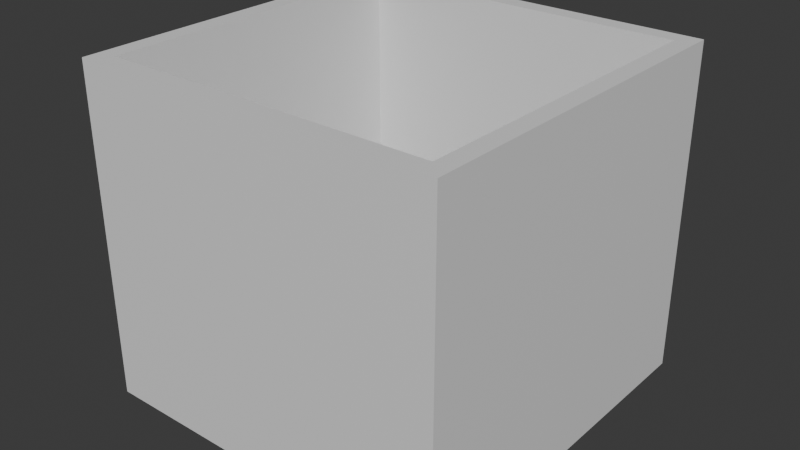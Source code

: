 # Source: Container.blend  (saved by Blender 4.4.32; exported with 4.5.12 LTS)
import bpy
from mathutils import Matrix  # noqa: F401  (used for matrix-valued properties, if any)

bpy.ops.wm.read_factory_settings(use_empty=True)
scene = bpy.context.scene
scene.name = 'Scene'

# ---- collections
col_collection = bpy.data.collections.new('Collection'); scene.collection.children.link(col_collection)

# ---- materials (node trees are filled in below, after node groups)
mat_material = bpy.data.materials.new('Material')
mat_material.alpha_threshold = 0.0
mat_material.roughness = 0.5
mat_material.line_color = (0.0, 0.0, 0.0, 1.0)

# ---- material node trees
mat_material.use_nodes = True; mat_material.node_tree.nodes.clear()
_N = mat_material.node_tree.nodes; _L = mat_material.node_tree.links
n0 = _N.new('ShaderNodeOutputMaterial'); n0.name = 'Material Output'; n0.location = (300, 300)
n1 = _N.new('ShaderNodeBsdfPrincipled'); n1.name = 'Principled BSDF'; n1.location = (10, 300)
n1.inputs[3].default_value = 1.45
_L.new(n1.outputs[0], n0.inputs[0])
n0.is_active_output = True

# ---- world
world_world = bpy.data.worlds.new('World'); scene.world = world_world
world_world.use_nodes = True; world_world.node_tree.nodes.clear()
_N = world_world.node_tree.nodes; _L = world_world.node_tree.links
n0 = _N.new('ShaderNodeOutputWorld'); n0.name = 'World Output'; n0.location = (300, 300)
n1 = _N.new('ShaderNodeBackground'); n1.name = 'Background'; n1.location = (10, 300)
n1.inputs[0].default_value = (0.05088, 0.05088, 0.05088, 1.0)
_L.new(n1.outputs[0], n0.inputs[0])
n0.is_active_output = True
world_world.color = (0.05088, 0.05088, 0.05088)
world_world.sun_shadow_jitter_overblur = 0.0

# ---- meshes
me_cube = bpy.data.meshes.new('Cube')
me_cube.from_pydata([(1.0, 1.0, 1.0), (1.0, 1.0, -1.0), (0.9, 0.9, -0.9), (1.0, -1.0, 1.0), (1.0, -1.0, -1.0), (0.9, -0.9, -0.9), (-1.0, 1.0, 1.0), (-1.0, 1.0, -1.0), (-0.9, 0.9, -0.9), (-1.0, -1.0, 1.0), (-1.0, -1.0, -1.0), (-0.9, -0.9, -0.9), (-0.9, -0.9, 1.0), (0.9, 0.9, 1.0), (-0.9, 0.9, 1.0), (0.9, -0.9, 1.0)], [], [(6, 9, 3, 15, 12, 14), (3, 0, 6, 14, 13, 15), (4, 3, 9, 10), (10, 9, 6, 7), (7, 1, 4, 10), (1, 0, 3, 4), (7, 6, 0, 1), (5, 11, 12, 15), (12, 11, 8, 14), (8, 11, 5, 2), (2, 5, 15, 13), (14, 8, 2, 13)])
_uv = me_cube.uv_layers.new(name='UVMap')
_uv.uv.foreach_set('vector', [0.875, 0.5, 0.875, 0.75, 0.625, 0.75, 0.6375, 0.7375, 0.8625, 0.7375, 0.8625, 0.5125, 0.625, 0.75, 0.625, 0.5, 0.875, 0.5, 0.8625, 0.5125, 0.6375, 0.5125, 0.6375, 0.7375, 0.375, 0.75, 0.625, 0.75, 0.625, 1.0, 0.375, 1.0, 0.375, 0.0, 0.625, 0.0, 0.625, 0.25, 0.375, 0.25, 0.125, 0.5, 0.375, 0.5, 0.375, 0.75, 0.125, 0.75, 0.375, 0.5, 0.625, 0.5, 0.625, 0.75, 0.375, 0.75, 0.375, 0.25, 0.625, 0.25, 0.625, 0.5, 0.375, 0.5, 0.375, 0.75, 0.375, 1.0, 0.6125, 1.0, 0.6125, 0.75, 0.6125, 0.0, 0.375, 0.0, 0.375, 0.25, 0.6125, 0.25, 0.125, 0.5, 0.125, 0.75, 0.375, 0.75, 0.375, 0.5, 0.375, 0.5, 0.375, 0.75, 0.6125, 0.75, 0.6125, 0.5, 0.6125, 0.25, 0.375, 0.25, 0.375, 0.5, 0.6125, 0.5])
me_cube.materials.append(mat_material)
me_cube.use_mirror_vertex_groups = False
me_cube.update()

# ---- objects
ob_cube = bpy.data.objects.new('Cube', me_cube)

# ---- transforms, parenting, visibility, modifiers, constraints
ob_cube.location = (0.0, 0.0, 0.45)
ob_cube.scale = (0.5, 0.5, 0.45)
ob_cube.lock_rotations_4d = False
ob_cube.empty_display_type = 'ARROWS'
ob_cube.lineart.crease_threshold = 0.0

# ---- collection membership
col_collection.objects.link(ob_cube)

# ---- scene / render settings (as saved in the file)
scene.frame_start = 1; scene.frame_end = 250; scene.frame_set(0)
scene.render.engine = 'BLENDER_EEVEE_NEXT'
bpy.context.view_layer.update()

# ---- added for rendering (the .blend has no active camera and no usable light): camera, sun
cam_auto = bpy.data.cameras.new('AutoCamera')
cam_auto.lens = 50.0
cam_auto.sensor_width = 36.0
cam_auto.clip_end = 1000.0
ob_auto_camera = bpy.data.objects.new('AutoCamera', cam_auto)
scene.collection.objects.link(ob_auto_camera)
ob_auto_camera.location = (1.55096, -1.86115, 1.69077)
ob_auto_camera.rotation_euler = (1.09748, -7.21219e-08, 0.694738)
scene.camera = ob_auto_camera
light_auto_sun = bpy.data.lights.new('AutoSun', 'SUN')
light_auto_sun.energy = 3.0
light_auto_sun.angle = 0.0523599
ob_auto_sun = bpy.data.objects.new('AutoSun', light_auto_sun)
scene.collection.objects.link(ob_auto_sun)
ob_auto_sun.rotation_euler = (0.872665, 0.174533, 0.523599)
bpy.context.view_layer.update()
